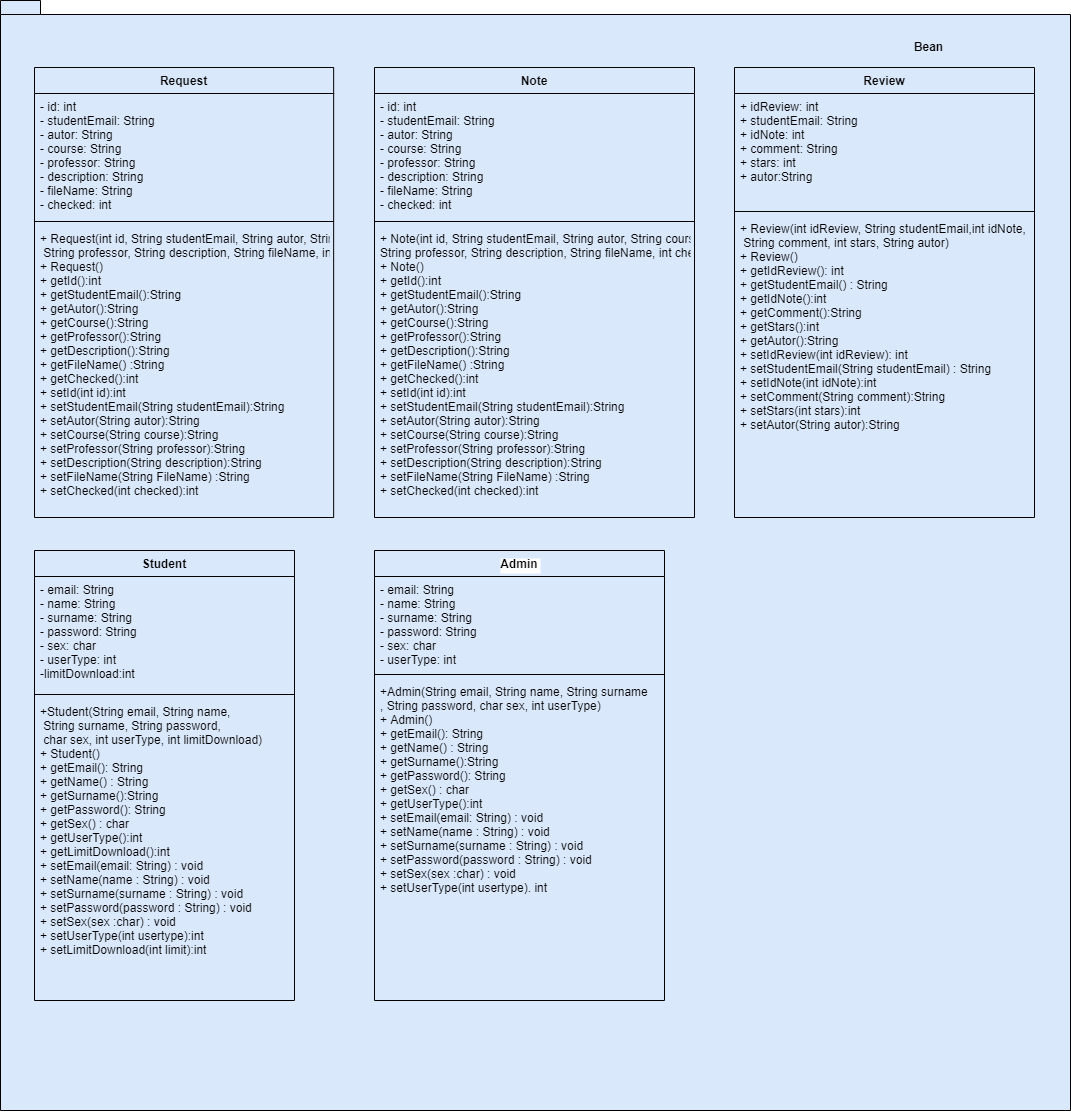

The diagram above was exported from draw.io. Its source (the exported page's mxGraphModel, read from the mxfile embedded in the PNG):
<mxGraphModel dx="-2036" dy="-3290" grid="1" gridSize="10" guides="1" tooltips="1" connect="1" arrows="1" fold="1" page="1" pageScale="1" pageWidth="827" pageHeight="1169" math="0" shadow="0">
  <root>
    <mxCell id="0" />
    <mxCell id="1" parent="0" />
    <mxCell id="Zd4kSpsZkL1GIrhIs9CD-167" value="" style="shape=folder;fontStyle=1;spacingTop=10;tabWidth=40;tabHeight=14;tabPosition=left;html=1;fillColor=#dae8fc;strokeColor=#000000;" parent="1" vertex="1">
      <mxGeometry x="4990" y="5480" width="1070" height="1110" as="geometry" />
    </mxCell>
    <mxCell id="Zd4kSpsZkL1GIrhIs9CD-172" value="Admin" style="swimlane;fontStyle=1;align=center;verticalAlign=top;childLayout=stackLayout;horizontal=1;startSize=26;horizontalStack=0;resizeParent=1;resizeParentMax=0;resizeLast=0;collapsible=1;marginBottom=0;labelBackgroundColor=#ffffff;fillColor=#dae8fc;strokeColor=#000000;" parent="1" vertex="1">
      <mxGeometry x="5364" y="6030" width="290" height="450" as="geometry" />
    </mxCell>
    <mxCell id="Zd4kSpsZkL1GIrhIs9CD-173" value="- email: String&#10;- name: String&#10;- surname: String&#10;- password: String&#10;- sex: char&#10;- userType: int" style="text;strokeColor=none;fillColor=none;align=left;verticalAlign=top;spacingLeft=4;spacingRight=4;overflow=hidden;rotatable=0;points=[[0,0.5],[1,0.5]];portConstraint=eastwest;" parent="Zd4kSpsZkL1GIrhIs9CD-172" vertex="1">
      <mxGeometry y="26" width="290" height="94" as="geometry" />
    </mxCell>
    <mxCell id="Zd4kSpsZkL1GIrhIs9CD-174" value="" style="line;strokeWidth=1;fillColor=none;align=left;verticalAlign=middle;spacingTop=-1;spacingLeft=3;spacingRight=3;rotatable=0;labelPosition=right;points=[];portConstraint=eastwest;" parent="Zd4kSpsZkL1GIrhIs9CD-172" vertex="1">
      <mxGeometry y="120" width="290" height="8" as="geometry" />
    </mxCell>
    <mxCell id="Zd4kSpsZkL1GIrhIs9CD-175" value="+Admin(String email, String name, String surname&#10;, String password, char sex, int userType)&#10;+ Admin()&#10;+ getEmail(): String&#10;+ getName() : String&#10;+ getSurname():String&#10;+ getPassword(): String&#10;+ getSex() : char&#10;+ getUserType():int&#10;+ setEmail(email: String) : void&#10;+ setName(name : String) : void&#10;+ setSurname(surname : String) : void&#10;+ setPassword(password : String) : void&#10;+ setSex(sex :char) : void&#10;+ setUserType(int usertype). int&#10;" style="text;strokeColor=none;fillColor=none;align=left;verticalAlign=top;spacingLeft=4;spacingRight=4;overflow=hidden;rotatable=0;points=[[0,0.5],[1,0.5]];portConstraint=eastwest;" parent="Zd4kSpsZkL1GIrhIs9CD-172" vertex="1">
      <mxGeometry y="128" width="290" height="322" as="geometry" />
    </mxCell>
    <mxCell id="Zd4kSpsZkL1GIrhIs9CD-176" value="Student" style="swimlane;fontStyle=1;align=center;verticalAlign=top;childLayout=stackLayout;horizontal=1;startSize=26;horizontalStack=0;resizeParent=1;resizeParentMax=0;resizeLast=0;collapsible=1;marginBottom=0;fillColor=#dae8fc;strokeColor=#000000;" parent="1" vertex="1">
      <mxGeometry x="5024" y="6030" width="260" height="450" as="geometry" />
    </mxCell>
    <mxCell id="Zd4kSpsZkL1GIrhIs9CD-177" value="- email: String&#10;- name: String&#10;- surname: String&#10;- password: String&#10;- sex: char&#10;- userType: int&#10;-limitDownload:int" style="text;strokeColor=none;fillColor=none;align=left;verticalAlign=top;spacingLeft=4;spacingRight=4;overflow=hidden;rotatable=0;points=[[0,0.5],[1,0.5]];portConstraint=eastwest;" parent="Zd4kSpsZkL1GIrhIs9CD-176" vertex="1">
      <mxGeometry y="26" width="260" height="114" as="geometry" />
    </mxCell>
    <mxCell id="Zd4kSpsZkL1GIrhIs9CD-178" value="" style="line;strokeWidth=1;fillColor=none;align=left;verticalAlign=middle;spacingTop=-1;spacingLeft=3;spacingRight=3;rotatable=0;labelPosition=right;points=[];portConstraint=eastwest;" parent="Zd4kSpsZkL1GIrhIs9CD-176" vertex="1">
      <mxGeometry y="140" width="260" height="8" as="geometry" />
    </mxCell>
    <mxCell id="Zd4kSpsZkL1GIrhIs9CD-179" value="+Student(String email, String name,&#10; String surname, String password,&#10; char sex, int userType, int limitDownload)&#10;+ Student()&#10;+ getEmail(): String&#10;+ getName() : String&#10;+ getSurname():String&#10;+ getPassword(): String&#10;+ getSex() : char&#10;+ getUserType():int&#10;+ getLimitDownload():int&#10;+ setEmail(email: String) : void&#10;+ setName(name : String) : void&#10;+ setSurname(surname : String) : void&#10;+ setPassword(password : String) : void&#10;+ setSex(sex :char) : void&#10;+ setUserType(int usertype):int&#10;+ setLimitDownload(int limit):int&#10;" style="text;strokeColor=none;fillColor=none;align=left;verticalAlign=top;spacingLeft=4;spacingRight=4;overflow=hidden;rotatable=0;points=[[0,0.5],[1,0.5]];portConstraint=eastwest;" parent="Zd4kSpsZkL1GIrhIs9CD-176" vertex="1">
      <mxGeometry y="148" width="260" height="302" as="geometry" />
    </mxCell>
    <mxCell id="Zd4kSpsZkL1GIrhIs9CD-180" value="Review" style="swimlane;fontStyle=1;align=center;verticalAlign=top;childLayout=stackLayout;horizontal=1;startSize=26;horizontalStack=0;resizeParent=1;resizeParentMax=0;resizeLast=0;collapsible=1;marginBottom=0;fillColor=#dae8fc;strokeColor=#000000;" parent="1" vertex="1">
      <mxGeometry x="5724" y="5547" width="300" height="450" as="geometry" />
    </mxCell>
    <mxCell id="Zd4kSpsZkL1GIrhIs9CD-181" value="+ idReview: int&#10;+ studentEmail: String&#10;+ idNote: int&#10;+ comment: String&#10;+ stars: int&#10;+ autor:String" style="text;strokeColor=none;fillColor=none;align=left;verticalAlign=top;spacingLeft=4;spacingRight=4;overflow=hidden;rotatable=0;points=[[0,0.5],[1,0.5]];portConstraint=eastwest;" parent="Zd4kSpsZkL1GIrhIs9CD-180" vertex="1">
      <mxGeometry y="26" width="300" height="114" as="geometry" />
    </mxCell>
    <mxCell id="Zd4kSpsZkL1GIrhIs9CD-182" value="" style="line;strokeWidth=1;fillColor=none;align=left;verticalAlign=middle;spacingTop=-1;spacingLeft=3;spacingRight=3;rotatable=0;labelPosition=right;points=[];portConstraint=eastwest;" parent="Zd4kSpsZkL1GIrhIs9CD-180" vertex="1">
      <mxGeometry y="140" width="300" height="8" as="geometry" />
    </mxCell>
    <mxCell id="Zd4kSpsZkL1GIrhIs9CD-183" value="+ Review(int idReview, String studentEmail,int idNote,&#10; String comment, int stars, String autor)&#10;+ Review()&#10;+ getIdReview(): int&#10;+ getStudentEmail() : String&#10;+ getIdNote():int&#10;+ getComment():String&#10;+ getStars():int&#10;+ getAutor():String&#10;+ setIdReview(int idReview): int&#10;+ setStudentEmail(String studentEmail) : String&#10;+ setIdNote(int idNote):int&#10;+ setComment(String comment):String&#10;+ setStars(int stars):int&#10;+ setAutor(String autor):String" style="text;strokeColor=none;fillColor=none;align=left;verticalAlign=top;spacingLeft=4;spacingRight=4;overflow=hidden;rotatable=0;points=[[0,0.5],[1,0.5]];portConstraint=eastwest;" parent="Zd4kSpsZkL1GIrhIs9CD-180" vertex="1">
      <mxGeometry y="148" width="300" height="302" as="geometry" />
    </mxCell>
    <mxCell id="Zd4kSpsZkL1GIrhIs9CD-184" value="Note" style="swimlane;fontStyle=1;align=center;verticalAlign=top;childLayout=stackLayout;horizontal=1;startSize=26;horizontalStack=0;resizeParent=1;resizeParentMax=0;resizeLast=0;collapsible=1;marginBottom=0;fillColor=#dae8fc;strokeColor=#000000;" parent="1" vertex="1">
      <mxGeometry x="5364" y="5547" width="320" height="450" as="geometry" />
    </mxCell>
    <mxCell id="Zd4kSpsZkL1GIrhIs9CD-185" value="- id: int&#10;- studentEmail: String&#10;- autor: String&#10;- course: String&#10;- professor: String&#10;- description: String&#10;- fileName: String&#10;- checked: int" style="text;strokeColor=none;fillColor=none;align=left;verticalAlign=top;spacingLeft=4;spacingRight=4;overflow=hidden;rotatable=0;points=[[0,0.5],[1,0.5]];portConstraint=eastwest;" parent="Zd4kSpsZkL1GIrhIs9CD-184" vertex="1">
      <mxGeometry y="26" width="320" height="124" as="geometry" />
    </mxCell>
    <mxCell id="Zd4kSpsZkL1GIrhIs9CD-186" value="" style="line;strokeWidth=1;fillColor=none;align=left;verticalAlign=middle;spacingTop=-1;spacingLeft=3;spacingRight=3;rotatable=0;labelPosition=right;points=[];portConstraint=eastwest;" parent="Zd4kSpsZkL1GIrhIs9CD-184" vertex="1">
      <mxGeometry y="150" width="320" height="8" as="geometry" />
    </mxCell>
    <mxCell id="Zd4kSpsZkL1GIrhIs9CD-187" value="+ Note(int id, String studentEmail, String autor, String course, &#10;String professor, String description, String fileName, int checked )&#10;+ Note()&#10;+ getId():int&#10;+ getStudentEmail():String&#10;+ getAutor():String&#10;+ getCourse():String&#10;+ getProfessor():String&#10;+ getDescription():String&#10;+ getFileName() :String&#10;+ getChecked():int&#10;+ setId(int id):int&#10;+ setStudentEmail(String studentEmail):String&#10;+ setAutor(String autor):String&#10;+ setCourse(String course):String&#10;+ setProfessor(String professor):String&#10;+ setDescription(String description):String&#10;+ setFileName(String FileName) :String&#10;+ setChecked(int checked):int" style="text;strokeColor=none;fillColor=none;align=left;verticalAlign=top;spacingLeft=4;spacingRight=4;overflow=hidden;rotatable=0;points=[[0,0.5],[1,0.5]];portConstraint=eastwest;" parent="Zd4kSpsZkL1GIrhIs9CD-184" vertex="1">
      <mxGeometry y="158" width="320" height="292" as="geometry" />
    </mxCell>
    <mxCell id="Zd4kSpsZkL1GIrhIs9CD-188" value="Request" style="swimlane;fontStyle=1;align=center;verticalAlign=top;childLayout=stackLayout;horizontal=1;startSize=26;horizontalStack=0;resizeParent=1;resizeParentMax=0;resizeLast=0;collapsible=1;marginBottom=0;strokeColor=#000000;fillColor=#dae8fc;" parent="1" vertex="1">
      <mxGeometry x="5024" y="5547" width="299.14" height="450" as="geometry" />
    </mxCell>
    <mxCell id="Zd4kSpsZkL1GIrhIs9CD-189" value="- id: int&#10;- studentEmail: String&#10;- autor: String&#10;- course: String&#10;- professor: String&#10;- description: String&#10;- fileName: String&#10;- checked: int" style="text;strokeColor=none;fillColor=none;align=left;verticalAlign=top;spacingLeft=4;spacingRight=4;overflow=hidden;rotatable=0;points=[[0,0.5],[1,0.5]];portConstraint=eastwest;" parent="Zd4kSpsZkL1GIrhIs9CD-188" vertex="1">
      <mxGeometry y="26" width="299.14" height="124" as="geometry" />
    </mxCell>
    <mxCell id="Zd4kSpsZkL1GIrhIs9CD-190" value="" style="line;strokeWidth=1;fillColor=none;align=left;verticalAlign=middle;spacingTop=-1;spacingLeft=3;spacingRight=3;rotatable=0;labelPosition=right;points=[];portConstraint=eastwest;" parent="Zd4kSpsZkL1GIrhIs9CD-188" vertex="1">
      <mxGeometry y="150" width="299.14" height="8" as="geometry" />
    </mxCell>
    <mxCell id="Zd4kSpsZkL1GIrhIs9CD-191" value="+ Request(int id, String studentEmail, String autor, String course,&#10; String professor, String description, String fileName, int checked )&#10;+ Request()&#10;+ getId():int&#10;+ getStudentEmail():String&#10;+ getAutor():String&#10;+ getCourse():String&#10;+ getProfessor():String&#10;+ getDescription():String&#10;+ getFileName() :String&#10;+ getChecked():int&#10;+ setId(int id):int&#10;+ setStudentEmail(String studentEmail):String&#10;+ setAutor(String autor):String&#10;+ setCourse(String course):String&#10;+ setProfessor(String professor):String&#10;+ setDescription(String description):String&#10;+ setFileName(String FileName) :String&#10;+ setChecked(int checked):int" style="text;strokeColor=none;fillColor=none;align=left;verticalAlign=top;spacingLeft=4;spacingRight=4;overflow=hidden;rotatable=0;points=[[0,0.5],[1,0.5]];portConstraint=eastwest;" parent="Zd4kSpsZkL1GIrhIs9CD-188" vertex="1">
      <mxGeometry y="158" width="299.14" height="292" as="geometry" />
    </mxCell>
    <mxCell id="Zd4kSpsZkL1GIrhIs9CD-217" value="&lt;b&gt;Bean&lt;/b&gt;" style="text;html=1;align=center;verticalAlign=middle;resizable=0;points=[];autosize=1;" parent="1" vertex="1">
      <mxGeometry x="5898" y="5516" width="40" height="20" as="geometry" />
    </mxCell>
  </root>
</mxGraphModel>